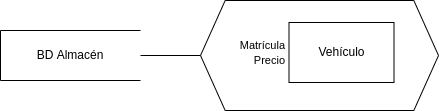

The diagram above was exported from draw.io. Its source (the exported page's mxGraphModel, read from the mxfile embedded in the PNG):
<mxGraphModel dx="1146" dy="620" grid="1" gridSize="10" guides="1" tooltips="1" connect="1" arrows="1" fold="1" page="1" pageScale="1" pageWidth="827" pageHeight="1169" math="0" shadow="0">
  <root>
    <mxCell id="0" />
    <mxCell id="1" parent="0" />
    <mxCell id="pm__GgqUqmZSkci7pn9I-1" value="BD Almacén" style="shape=partialRectangle;whiteSpace=wrap;html=1;bottom=1;right=0;left=1;top=1;fillColor=none;routingCenterX=-0.5;rotation=0;" vertex="1" parent="1">
      <mxGeometry x="51" y="90" width="140" height="50" as="geometry" />
    </mxCell>
    <mxCell id="pm__GgqUqmZSkci7pn9I-2" value="" style="verticalLabelPosition=bottom;verticalAlign=top;html=1;shape=hexagon;perimeter=hexagonPerimeter2;arcSize=6;size=0.1037037037037037;" vertex="1" parent="1">
      <mxGeometry x="251" y="60" width="238" height="110" as="geometry" />
    </mxCell>
    <mxCell id="pm__GgqUqmZSkci7pn9I-3" value="Vehículo" style="rounded=0;whiteSpace=wrap;html=1;" vertex="1" parent="1">
      <mxGeometry x="339.5" y="82" width="105" height="60" as="geometry" />
    </mxCell>
    <mxCell id="pm__GgqUqmZSkci7pn9I-4" value="" style="endArrow=none;html=1;rounded=0;entryX=0;entryY=0.5;entryDx=0;entryDy=0;" edge="1" parent="1" source="pm__GgqUqmZSkci7pn9I-1" target="pm__GgqUqmZSkci7pn9I-2">
      <mxGeometry width="50" height="50" relative="1" as="geometry">
        <mxPoint x="191" y="112" as="sourcePoint" />
        <mxPoint x="341" y="232" as="targetPoint" />
      </mxGeometry>
    </mxCell>
    <mxCell id="pm__GgqUqmZSkci7pn9I-15" value="&lt;span style=&quot;font-size: 11px;&quot;&gt;Matrícula&lt;br&gt;Precio&lt;br&gt;&lt;/span&gt;" style="text;html=1;align=right;verticalAlign=middle;resizable=0;points=[];autosize=1;strokeColor=none;fillColor=none;" vertex="1" parent="1">
      <mxGeometry x="266.5" y="92" width="70" height="40" as="geometry" />
    </mxCell>
  </root>
</mxGraphModel>